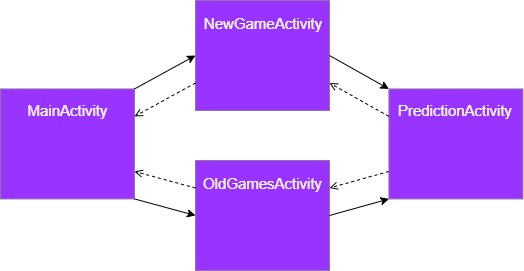

The diagram above was exported from draw.io. Its source (the exported page's mxGraphModel, read from the mxfile embedded in the PNG):
<mxGraphModel dx="880" dy="3734" grid="1" gridSize="10" guides="1" tooltips="1" connect="1" arrows="1" fold="1" page="1" pageScale="1" pageWidth="2339" pageHeight="3300" math="0" shadow="0">
  <root>
    <mxCell id="0" />
    <mxCell id="1" parent="0" />
    <mxCell id="2" value="" style="html=1;dashed=0;whiteSpace=wrap;rotation=-90;fillColor=#9933FF;strokeColor=#9673a6;" vertex="1" parent="1">
      <mxGeometry x="620" y="2198.44" width="110" height="134" as="geometry" />
    </mxCell>
    <mxCell id="3" value="" style="html=1;dashed=0;whiteSpace=wrap;rotation=-90;fillColor=#9933FF;strokeColor=#9673a6;" vertex="1" parent="1">
      <mxGeometry x="815" y="2270" width="110" height="134" as="geometry" />
    </mxCell>
    <mxCell id="4" value="" style="html=1;dashed=0;whiteSpace=wrap;rotation=-90;fillColor=#9933FF;strokeColor=#9673a6;" vertex="1" parent="1">
      <mxGeometry x="1008.43" y="2198.4399999999996" width="110" height="134" as="geometry" />
    </mxCell>
    <mxCell id="5" value="" style="html=1;dashed=0;whiteSpace=wrap;rotation=-90;fillColor=#9933FF;strokeColor=#9673a6;" vertex="1" parent="1">
      <mxGeometry x="815" y="2110" width="110" height="134" as="geometry" />
    </mxCell>
    <mxCell id="6" value="&lt;font color=&quot;#ffffff&quot; style=&quot;font-size: 15px;&quot;&gt;MainActivity&lt;/font&gt;" style="text;html=1;align=center;verticalAlign=middle;whiteSpace=wrap;rounded=0;" vertex="1" parent="1">
      <mxGeometry x="635.5" y="2216.88" width="79" height="30" as="geometry" />
    </mxCell>
    <mxCell id="7" value="&lt;font color=&quot;#ffffff&quot; style=&quot;font-size: 15px;&quot;&gt;NewGameActivity&lt;/font&gt;" style="text;html=1;align=center;verticalAlign=middle;whiteSpace=wrap;rounded=0;" vertex="1" parent="1">
      <mxGeometry x="801" y="2130" width="140" height="30" as="geometry" />
    </mxCell>
    <mxCell id="8" value="&lt;font color=&quot;#ffffff&quot; style=&quot;font-size: 15px;&quot;&gt;PredictionActivity&lt;/font&gt;" style="text;html=1;align=center;verticalAlign=middle;whiteSpace=wrap;rounded=0;" vertex="1" parent="1">
      <mxGeometry x="998.43" y="2216.88" width="130" height="30" as="geometry" />
    </mxCell>
    <mxCell id="9" value="&lt;font color=&quot;#ffffff&quot; style=&quot;font-size: 15px;&quot;&gt;OldGamesActivity&lt;/font&gt;" style="text;html=1;align=center;verticalAlign=middle;whiteSpace=wrap;rounded=0;" vertex="1" parent="1">
      <mxGeometry x="807.5" y="2290" width="125" height="30" as="geometry" />
    </mxCell>
    <mxCell id="10" value="" style="endArrow=classic;html=1;rounded=0;exitX=1;exitY=1;exitDx=0;exitDy=0;entryX=0.5;entryY=0;entryDx=0;entryDy=0;" edge="1" source="2" target="5" parent="1">
      <mxGeometry width="50" height="50" relative="1" as="geometry">
        <mxPoint x="880" y="2230" as="sourcePoint" />
        <mxPoint x="930" y="2180" as="targetPoint" />
      </mxGeometry>
    </mxCell>
    <mxCell id="11" value="" style="endArrow=classic;html=1;rounded=0;exitX=0;exitY=1;exitDx=0;exitDy=0;entryX=0.5;entryY=0;entryDx=0;entryDy=0;" edge="1" source="2" target="3" parent="1">
      <mxGeometry width="50" height="50" relative="1" as="geometry">
        <mxPoint x="740" y="2450" as="sourcePoint" />
        <mxPoint x="930" y="2400" as="targetPoint" />
      </mxGeometry>
    </mxCell>
    <mxCell id="12" value="" style="endArrow=classic;html=1;rounded=0;exitX=0.5;exitY=1;exitDx=0;exitDy=0;entryX=1;entryY=0;entryDx=0;entryDy=0;" edge="1" source="5" target="4" parent="1">
      <mxGeometry width="50" height="50" relative="1" as="geometry">
        <mxPoint x="880" y="2340" as="sourcePoint" />
        <mxPoint x="930" y="2290" as="targetPoint" />
      </mxGeometry>
    </mxCell>
    <mxCell id="13" value="" style="endArrow=classic;html=1;rounded=0;exitX=0.5;exitY=1;exitDx=0;exitDy=0;entryX=0;entryY=0;entryDx=0;entryDy=0;" edge="1" source="3" target="4" parent="1">
      <mxGeometry width="50" height="50" relative="1" as="geometry">
        <mxPoint x="880" y="2340" as="sourcePoint" />
        <mxPoint x="1020" y="2320" as="targetPoint" />
      </mxGeometry>
    </mxCell>
    <mxCell id="14" value="" style="html=1;labelBackgroundColor=#ffffff;startArrow=none;startFill=0;startSize=6;endArrow=open;endFill=0;endSize=6;jettySize=auto;orthogonalLoop=1;strokeWidth=1;dashed=1;fontSize=14;rounded=0;exitX=0.25;exitY=0;exitDx=0;exitDy=0;entryX=0.75;entryY=1;entryDx=0;entryDy=0;" edge="1" source="5" target="2" parent="1">
      <mxGeometry width="60" height="60" relative="1" as="geometry">
        <mxPoint x="830" y="2240" as="sourcePoint" />
        <mxPoint x="890" y="2180" as="targetPoint" />
      </mxGeometry>
    </mxCell>
    <mxCell id="15" value="" style="html=1;labelBackgroundColor=#ffffff;startArrow=none;startFill=0;startSize=6;endArrow=open;endFill=0;endSize=6;jettySize=auto;orthogonalLoop=1;strokeWidth=1;dashed=1;fontSize=14;rounded=0;exitX=0.75;exitY=0;exitDx=0;exitDy=0;entryX=0.25;entryY=1;entryDx=0;entryDy=0;" edge="1" source="3" target="2" parent="1">
      <mxGeometry width="60" height="60" relative="1" as="geometry">
        <mxPoint x="812" y="2236" as="sourcePoint" />
        <mxPoint x="753" y="2258" as="targetPoint" />
      </mxGeometry>
    </mxCell>
    <mxCell id="16" value="" style="html=1;labelBackgroundColor=#ffffff;startArrow=none;startFill=0;startSize=6;endArrow=open;endFill=0;endSize=6;jettySize=auto;orthogonalLoop=1;strokeWidth=1;dashed=1;fontSize=14;rounded=0;exitX=0.25;exitY=0;exitDx=0;exitDy=0;entryX=0.75;entryY=1;entryDx=0;entryDy=0;" edge="1" source="4" target="3" parent="1">
      <mxGeometry width="60" height="60" relative="1" as="geometry">
        <mxPoint x="813" y="2320" as="sourcePoint" />
        <mxPoint x="752" y="2303" as="targetPoint" />
      </mxGeometry>
    </mxCell>
    <mxCell id="17" value="" style="html=1;labelBackgroundColor=#ffffff;startArrow=none;startFill=0;startSize=6;endArrow=open;endFill=0;endSize=6;jettySize=auto;orthogonalLoop=1;strokeWidth=1;dashed=1;fontSize=14;rounded=0;exitX=0.75;exitY=0;exitDx=0;exitDy=0;entryX=0.25;entryY=1;entryDx=0;entryDy=0;" edge="1" source="4" target="5" parent="1">
      <mxGeometry width="60" height="60" relative="1" as="geometry">
        <mxPoint x="823" y="2330" as="sourcePoint" />
        <mxPoint x="762" y="2313" as="targetPoint" />
      </mxGeometry>
    </mxCell>
  </root>
</mxGraphModel>